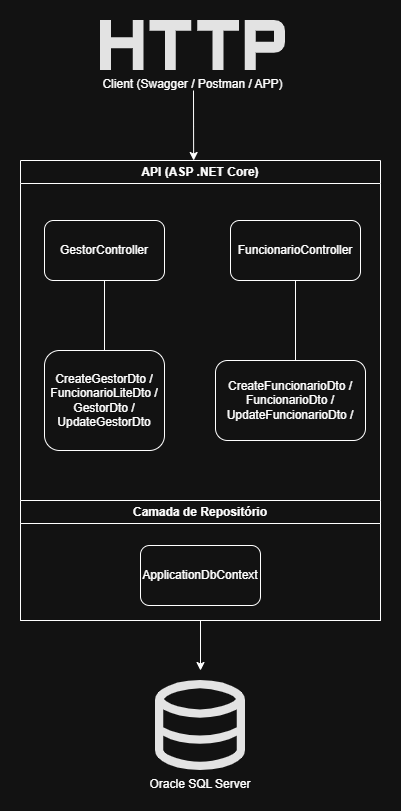

The diagram above was exported from draw.io. Its source (the exported page's mxGraphModel, read from the mxfile embedded in the PNG):
<mxGraphModel dx="1678" dy="874" grid="1" gridSize="10" guides="1" tooltips="1" connect="1" arrows="1" fold="1" page="1" pageScale="1" pageWidth="827" pageHeight="1169" math="0" shadow="0">
  <root>
    <mxCell id="0" />
    <mxCell id="1" parent="0" />
    <mxCell id="f4wzpfXXr6r2dQXgu-8C-1" parent="1" style="shape=image;verticalLabelPosition=bottom;labelBackgroundColor=default;verticalAlign=top;aspect=fixed;imageAspect=0;editableCssRules=.*;image=data:image/svg+xml,(base64 omitted: 1396 chars);" value="Oracle SQL Server" vertex="1">
      <mxGeometry height="90" width="90" x="405" y="780" as="geometry" />
    </mxCell>
    <mxCell id="f4wzpfXXr6r2dQXgu-8C-2" parent="1" style="swimlane;whiteSpace=wrap;html=1;" value="API (ASP .NET Core)" vertex="1">
      <mxGeometry height="460" width="360" x="270" y="260" as="geometry" />
    </mxCell>
    <mxCell id="f4wzpfXXr6r2dQXgu-8C-14" edge="1" parent="f4wzpfXXr6r2dQXgu-8C-2" source="f4wzpfXXr6r2dQXgu-8C-3" style="edgeStyle=orthogonalEdgeStyle;rounded=0;orthogonalLoop=1;jettySize=auto;html=1;">
      <mxGeometry relative="1" as="geometry">
        <mxPoint x="180" y="510" as="targetPoint" />
      </mxGeometry>
    </mxCell>
    <mxCell id="f4wzpfXXr6r2dQXgu-8C-3" parent="f4wzpfXXr6r2dQXgu-8C-2" style="swimlane;whiteSpace=wrap;html=1;" value="Camada de Repositório" vertex="1">
      <mxGeometry height="120" width="360" y="340" as="geometry" />
    </mxCell>
    <mxCell id="f4wzpfXXr6r2dQXgu-8C-11" parent="f4wzpfXXr6r2dQXgu-8C-3" style="rounded=1;whiteSpace=wrap;html=1;" value="ApplicationDbContext" vertex="1">
      <mxGeometry height="60" width="120" x="120" y="45" as="geometry" />
    </mxCell>
    <mxCell id="f4wzpfXXr6r2dQXgu-8C-9" edge="1" parent="f4wzpfXXr6r2dQXgu-8C-2" source="f4wzpfXXr6r2dQXgu-8C-4" style="edgeStyle=orthogonalEdgeStyle;rounded=0;orthogonalLoop=1;jettySize=auto;html=1;exitX=0.5;exitY=1;exitDx=0;exitDy=0;endArrow=none;endFill=0;" target="f4wzpfXXr6r2dQXgu-8C-6">
      <mxGeometry relative="1" as="geometry" />
    </mxCell>
    <mxCell id="f4wzpfXXr6r2dQXgu-8C-4" parent="f4wzpfXXr6r2dQXgu-8C-2" style="rounded=1;whiteSpace=wrap;html=1;" value="GestorController" vertex="1">
      <mxGeometry height="60" width="120" x="24" y="60" as="geometry" />
    </mxCell>
    <mxCell id="f4wzpfXXr6r2dQXgu-8C-5" parent="f4wzpfXXr6r2dQXgu-8C-2" style="rounded=1;whiteSpace=wrap;html=1;" value="FuncionarioController" vertex="1">
      <mxGeometry height="60" width="130" x="210" y="60" as="geometry" />
    </mxCell>
    <mxCell id="f4wzpfXXr6r2dQXgu-8C-6" parent="f4wzpfXXr6r2dQXgu-8C-2" style="rounded=1;whiteSpace=wrap;html=1;" value="CreateGestorDto /&lt;br&gt;FuncionarioLiteDto /&lt;br&gt;GestorDto /&lt;br&gt;UpdateGestorDto" vertex="1">
      <mxGeometry height="100" width="120" x="24" y="190" as="geometry" />
    </mxCell>
    <mxCell id="f4wzpfXXr6r2dQXgu-8C-8" parent="f4wzpfXXr6r2dQXgu-8C-2" style="rounded=1;whiteSpace=wrap;html=1;" value="CreateFuncionarioDto&amp;nbsp;/&lt;br&gt;FuncionarioDto&amp;nbsp;/&lt;br&gt;UpdateFuncionarioDto /" vertex="1">
      <mxGeometry height="80" width="150" x="195" y="200" as="geometry" />
    </mxCell>
    <mxCell id="f4wzpfXXr6r2dQXgu-8C-10" edge="1" parent="f4wzpfXXr6r2dQXgu-8C-2" source="f4wzpfXXr6r2dQXgu-8C-5" style="edgeStyle=orthogonalEdgeStyle;rounded=0;orthogonalLoop=1;jettySize=auto;html=1;exitX=0.5;exitY=1;exitDx=0;exitDy=0;endArrow=none;endFill=0;">
      <mxGeometry relative="1" as="geometry">
        <mxPoint x="275" y="200" as="targetPoint" />
      </mxGeometry>
    </mxCell>
    <mxCell id="f4wzpfXXr6r2dQXgu-8C-12" parent="1" style="shape=image;verticalLabelPosition=bottom;labelBackgroundColor=default;verticalAlign=top;aspect=fixed;imageAspect=0;editableCssRules=.*;image=data:image/svg+xml,(base64 omitted: 620 chars);" value="Client (Swagger / Postman / APP)" vertex="1">
      <mxGeometry height="50" width="185" x="350" y="120" as="geometry" />
    </mxCell>
    <mxCell id="f4wzpfXXr6r2dQXgu-8C-13" edge="1" parent="1" style="edgeStyle=orthogonalEdgeStyle;rounded=0;orthogonalLoop=1;jettySize=auto;html=1;entryX=0.481;entryY=0;entryDx=0;entryDy=0;entryPerimeter=0;" target="f4wzpfXXr6r2dQXgu-8C-2">
      <mxGeometry relative="1" as="geometry">
        <mxPoint x="443" y="190" as="sourcePoint" />
      </mxGeometry>
    </mxCell>
  </root>
</mxGraphModel>